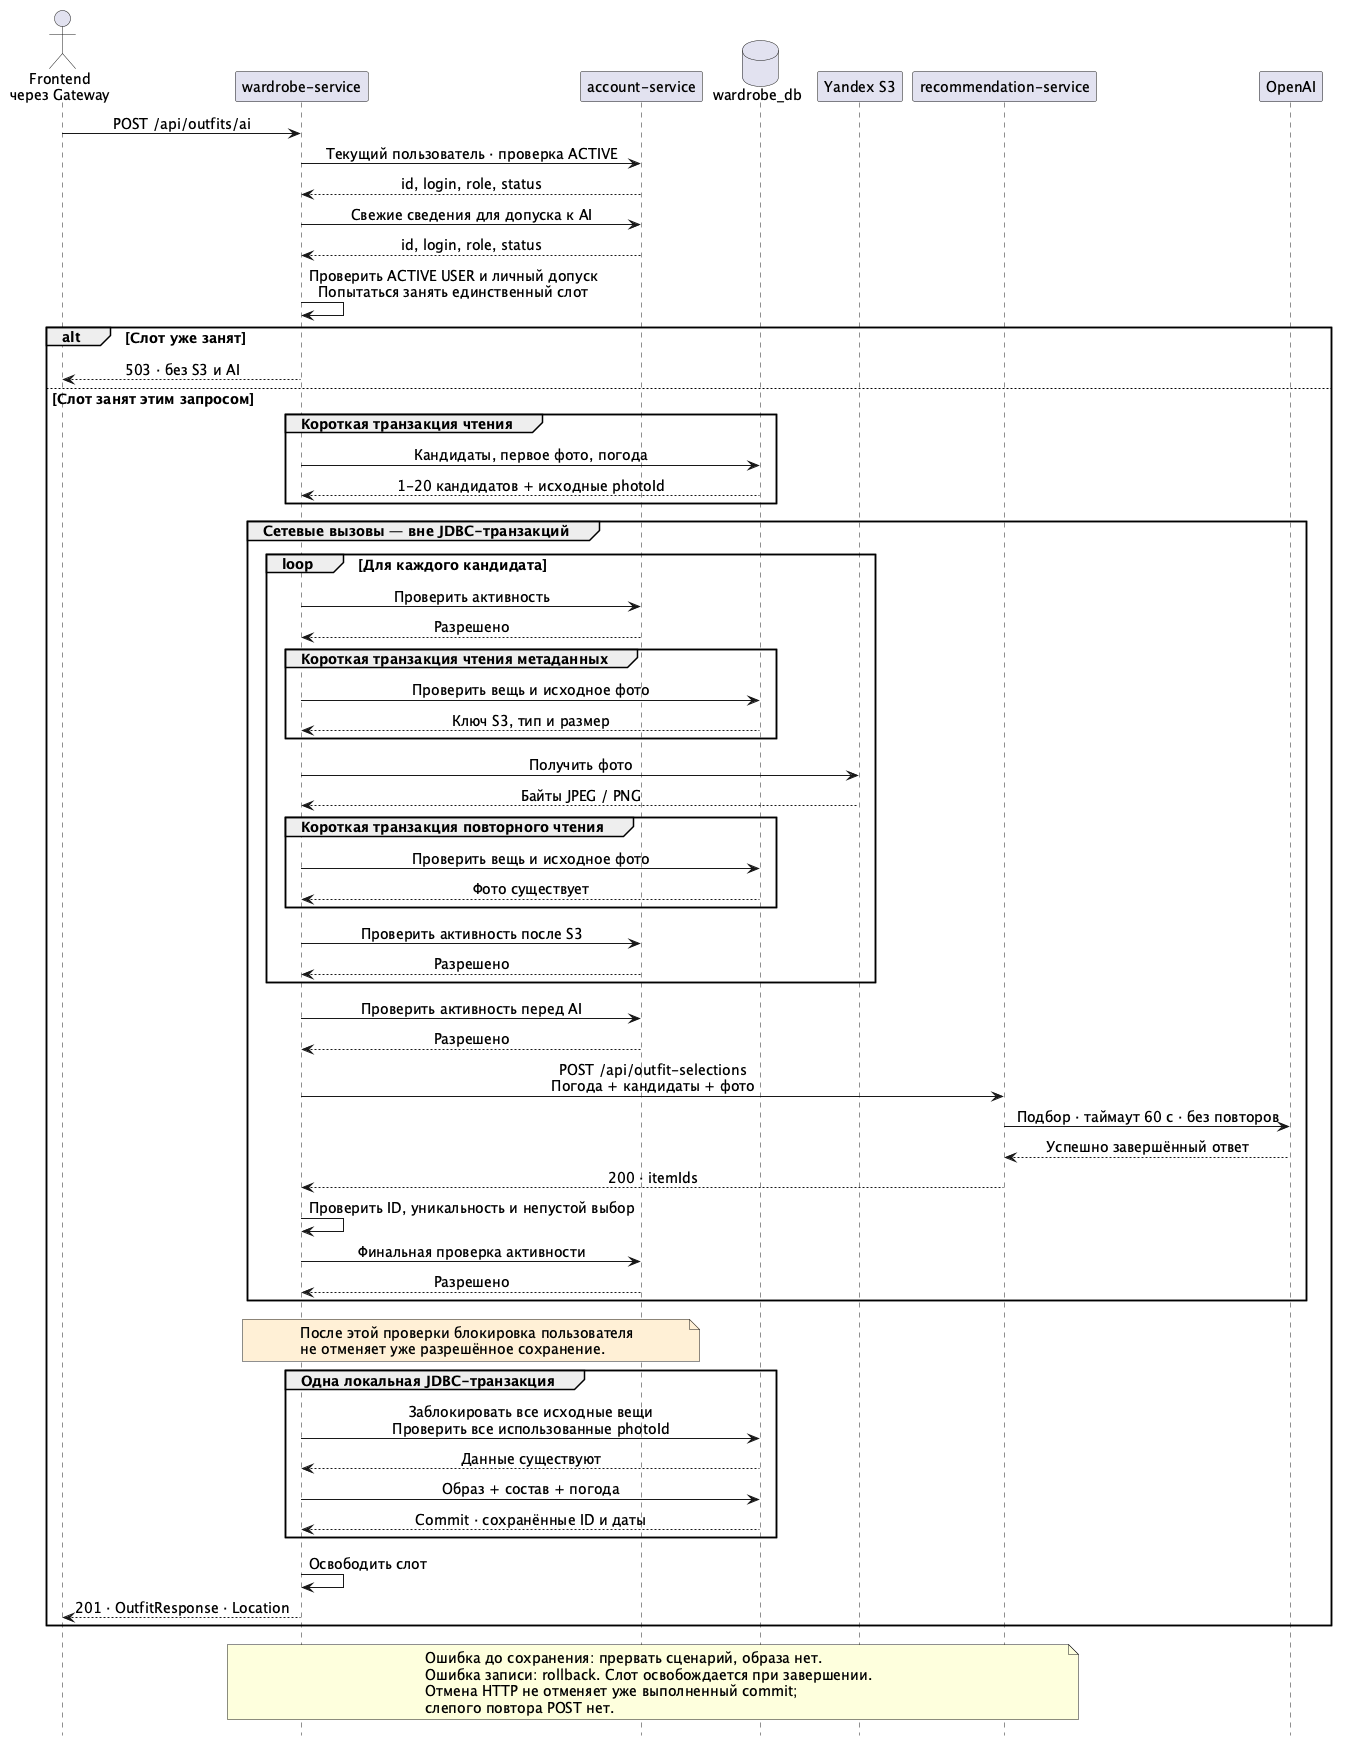

The diagram above was rendered by PlantUML. Its source (embedded in the PNG):
@startuml ai-selection
skinparam backgroundColor #FFFFFF
skinparam defaultFontName SansSerif
skinparam defaultFontSize 14
skinparam shadowing false
skinparam sequenceMessageAlign center
skinparam responseMessageBelowArrow true
hide footbox

actor "Frontend\nчерез Gateway" as client
participant "wardrobe-service" as wardrobe
participant "account-service" as account
database "wardrobe_db" as db
participant "Yandex S3" as s3
participant "recommendation-service" as recommendation
participant "OpenAI" as ai

client -> wardrobe : POST /api/outfits/ai
wardrobe -> account : Текущий пользователь · проверка ACTIVE
account --> wardrobe : id, login, role, status
wardrobe -> account : Свежие сведения для допуска к AI
account --> wardrobe : id, login, role, status
wardrobe -> wardrobe : Проверить ACTIVE USER и личный допуск\nПопытаться занять единственный слот

alt Слот уже занят
  wardrobe --> client : 503 · без S3 и AI
else Слот занят этим запросом
  group Короткая транзакция чтения
    wardrobe -> db : Кандидаты, первое фото, погода
    db --> wardrobe : 1-20 кандидатов + исходные photoId
  end

  group Сетевые вызовы — вне JDBC-транзакций
    loop Для каждого кандидата
      wardrobe -> account : Проверить активность
      account --> wardrobe : Разрешено
      group Короткая транзакция чтения метаданных
        wardrobe -> db : Проверить вещь и исходное фото
        db --> wardrobe : Ключ S3, тип и размер
      end
      wardrobe -> s3 : Получить фото
      s3 --> wardrobe : Байты JPEG / PNG
      group Короткая транзакция повторного чтения
        wardrobe -> db : Проверить вещь и исходное фото
        db --> wardrobe : Фото существует
      end
      wardrobe -> account : Проверить активность после S3
      account --> wardrobe : Разрешено
    end
    wardrobe -> account : Проверить активность перед AI
    account --> wardrobe : Разрешено
    wardrobe -> recommendation : POST /api/outfit-selections\nПогода + кандидаты + фото
    recommendation -> ai : Подбор · таймаут 60 с · без повторов
    ai --> recommendation : Успешно завершённый ответ
    recommendation --> wardrobe : 200 · itemIds
    wardrobe -> wardrobe : Проверить ID, уникальность и непустой выбор
    wardrobe -> account : Финальная проверка активности
    account --> wardrobe : Разрешено
  end

  note over wardrobe, account #FFF0D6
    После этой проверки блокировка пользователя
    не отменяет уже разрешённое сохранение.
  end note

  group Одна локальная JDBC-транзакция
    wardrobe -> db : Заблокировать все исходные вещи\nПроверить все использованные photoId
    db --> wardrobe : Данные существуют
    wardrobe -> db : Образ + состав + погода
    db --> wardrobe : Commit · сохранённые ID и даты
  end
  wardrobe -> wardrobe : Освободить слот
  wardrobe --> client : 201 · OutfitResponse · Location
end

note over wardrobe, recommendation
  Ошибка до сохранения: прервать сценарий, образа нет.
  Ошибка записи: rollback. Слот освобождается при завершении.
  Отмена HTTP не отменяет уже выполненный commit;
  слепого повтора POST нет.
end note
@enduml